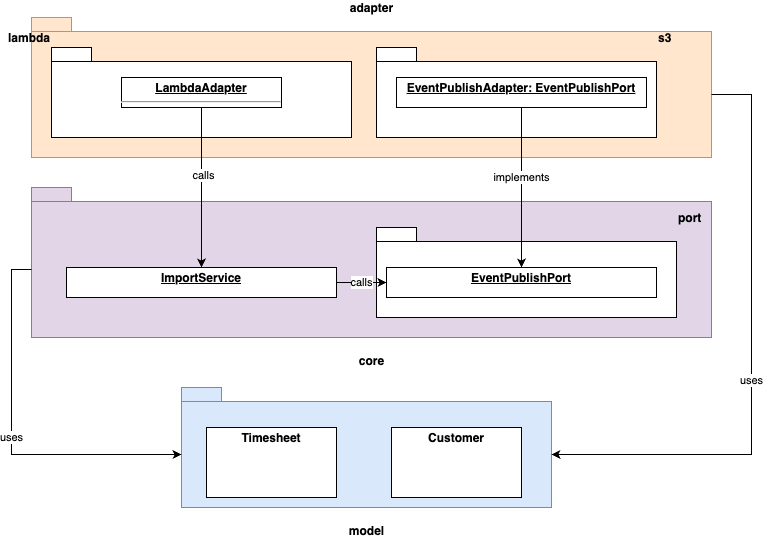

The diagram above was exported from draw.io. Its source (the exported page's mxGraphModel, read from the mxfile embedded in the PNG):
<mxGraphModel dx="2074" dy="1214" grid="1" gridSize="10" guides="1" tooltips="1" connect="1" arrows="1" fold="1" page="1" pageScale="1" pageWidth="1100" pageHeight="850" background="none" math="0" shadow="0">
  <root>
    <mxCell id="0" />
    <mxCell id="1" parent="0" />
    <mxCell id="1LGuYxxO9ACJs3D4ooAu-13" value="core" style="shape=folder;fontStyle=1;spacingTop=10;tabWidth=40;tabHeight=14;tabPosition=left;html=1;labelPosition=center;verticalLabelPosition=bottom;align=center;verticalAlign=top;fillColor=#e1d5e7;strokeColor=#9673a6;" parent="1" vertex="1">
      <mxGeometry x="80" y="270" width="680" height="150" as="geometry" />
    </mxCell>
    <mxCell id="1LGuYxxO9ACJs3D4ooAu-19" value="port" style="shape=folder;fontStyle=1;spacingTop=10;tabWidth=40;tabHeight=14;tabPosition=left;html=1;labelPosition=right;verticalLabelPosition=top;align=left;verticalAlign=bottom;" parent="1" vertex="1">
      <mxGeometry x="425" y="310" width="300" height="90" as="geometry" />
    </mxCell>
    <mxCell id="1LGuYxxO9ACJs3D4ooAu-21" value="" style="group" parent="1" vertex="1" connectable="0">
      <mxGeometry x="80" y="100" width="680" height="140" as="geometry" />
    </mxCell>
    <mxCell id="1LGuYxxO9ACJs3D4ooAu-14" value="adapter" style="shape=folder;fontStyle=1;spacingTop=10;tabWidth=40;tabHeight=14;tabPosition=left;html=1;align=center;labelPosition=center;verticalLabelPosition=top;verticalAlign=bottom;fillColor=#ffe6cc;strokeColor=#d79b00;" parent="1LGuYxxO9ACJs3D4ooAu-21" vertex="1">
      <mxGeometry width="680" height="140" as="geometry" />
    </mxCell>
    <mxCell id="1LGuYxxO9ACJs3D4ooAu-15" value="lambda" style="shape=folder;fontStyle=1;spacingTop=10;tabWidth=40;tabHeight=14;tabPosition=left;html=1;labelPosition=left;verticalLabelPosition=top;align=right;verticalAlign=bottom;" parent="1LGuYxxO9ACJs3D4ooAu-21" vertex="1">
      <mxGeometry x="20" y="30" width="300" height="90" as="geometry" />
    </mxCell>
    <mxCell id="1LGuYxxO9ACJs3D4ooAu-16" value="s3" style="shape=folder;fontStyle=1;spacingTop=10;tabWidth=40;tabHeight=14;tabPosition=left;html=1;labelPosition=right;verticalLabelPosition=top;align=left;verticalAlign=bottom;" parent="1LGuYxxO9ACJs3D4ooAu-21" vertex="1">
      <mxGeometry x="345" y="30" width="280" height="90" as="geometry" />
    </mxCell>
    <mxCell id="1LGuYxxO9ACJs3D4ooAu-17" value="&lt;p style=&quot;margin:0px;margin-top:4px;text-align:center;text-decoration:underline;&quot;&gt;&lt;b&gt;LambdaAdapter&lt;/b&gt;&lt;/p&gt;&lt;hr&gt;&lt;p style=&quot;margin:0px;margin-left:8px;&quot;&gt;&lt;br&gt;&lt;/p&gt;" style="verticalAlign=top;align=left;overflow=fill;fontSize=12;fontFamily=Helvetica;html=1;" parent="1LGuYxxO9ACJs3D4ooAu-21" vertex="1">
      <mxGeometry x="90" y="60" width="160" height="30" as="geometry" />
    </mxCell>
    <mxCell id="1LGuYxxO9ACJs3D4ooAu-18" value="&lt;p style=&quot;margin:0px;margin-top:4px;text-align:center;text-decoration:underline;&quot;&gt;&lt;b&gt;EventPublishAdapter: EventPublishPort&lt;/b&gt;&lt;/p&gt;" style="verticalAlign=top;align=left;overflow=fill;fontSize=12;fontFamily=Helvetica;html=1;" parent="1LGuYxxO9ACJs3D4ooAu-21" vertex="1">
      <mxGeometry x="365" y="60" width="250" height="30" as="geometry" />
    </mxCell>
    <mxCell id="1LGuYxxO9ACJs3D4ooAu-22" value="&lt;p style=&quot;margin:0px;margin-top:4px;text-align:center;text-decoration:underline;&quot;&gt;&lt;b&gt;EventPublishPort&lt;/b&gt;&lt;/p&gt;" style="verticalAlign=top;align=left;overflow=fill;fontSize=12;fontFamily=Helvetica;html=1;" parent="1" vertex="1">
      <mxGeometry x="435" y="350" width="270" height="30" as="geometry" />
    </mxCell>
    <mxCell id="1LGuYxxO9ACJs3D4ooAu-24" value="" style="endArrow=classic;html=1;rounded=0;entryX=0.5;entryY=0;entryDx=0;entryDy=0;exitX=0.5;exitY=1;exitDx=0;exitDy=0;" parent="1" source="1LGuYxxO9ACJs3D4ooAu-18" target="1LGuYxxO9ACJs3D4ooAu-22" edge="1">
      <mxGeometry width="50" height="50" relative="1" as="geometry">
        <mxPoint x="780" y="240" as="sourcePoint" />
        <mxPoint x="830" y="190" as="targetPoint" />
      </mxGeometry>
    </mxCell>
    <mxCell id="1LGuYxxO9ACJs3D4ooAu-25" value="implements" style="edgeLabel;html=1;align=center;verticalAlign=middle;resizable=0;points=[];" parent="1LGuYxxO9ACJs3D4ooAu-24" vertex="1" connectable="0">
      <mxGeometry x="-0.1375" y="-1" relative="1" as="geometry">
        <mxPoint as="offset" />
      </mxGeometry>
    </mxCell>
    <mxCell id="1LGuYxxO9ACJs3D4ooAu-26" value="&lt;p style=&quot;margin:0px;margin-top:4px;text-align:center;text-decoration:underline;&quot;&gt;&lt;b&gt;ImportService&lt;/b&gt;&lt;/p&gt;" style="verticalAlign=top;align=left;overflow=fill;fontSize=12;fontFamily=Helvetica;html=1;" parent="1" vertex="1">
      <mxGeometry x="115" y="350" width="270" height="30" as="geometry" />
    </mxCell>
    <mxCell id="1LGuYxxO9ACJs3D4ooAu-27" value="calls" style="endArrow=classic;html=1;rounded=0;entryX=0;entryY=0.5;entryDx=0;entryDy=0;" parent="1" source="1LGuYxxO9ACJs3D4ooAu-26" target="1LGuYxxO9ACJs3D4ooAu-22" edge="1">
      <mxGeometry width="50" height="50" relative="1" as="geometry">
        <mxPoint x="340" y="620" as="sourcePoint" />
        <mxPoint x="390" y="570" as="targetPoint" />
      </mxGeometry>
    </mxCell>
    <mxCell id="1LGuYxxO9ACJs3D4ooAu-28" value="" style="endArrow=classic;html=1;rounded=0;entryX=0.5;entryY=0;entryDx=0;entryDy=0;exitX=0.5;exitY=1;exitDx=0;exitDy=0;" parent="1" source="1LGuYxxO9ACJs3D4ooAu-17" target="1LGuYxxO9ACJs3D4ooAu-26" edge="1">
      <mxGeometry width="50" height="50" relative="1" as="geometry">
        <mxPoint x="200" y="290" as="sourcePoint" />
        <mxPoint x="250" y="240" as="targetPoint" />
      </mxGeometry>
    </mxCell>
    <mxCell id="1LGuYxxO9ACJs3D4ooAu-29" value="calls" style="edgeLabel;html=1;align=center;verticalAlign=middle;resizable=0;points=[];" parent="1LGuYxxO9ACJs3D4ooAu-28" vertex="1" connectable="0">
      <mxGeometry x="-0.1625" y="1" relative="1" as="geometry">
        <mxPoint as="offset" />
      </mxGeometry>
    </mxCell>
    <mxCell id="1LGuYxxO9ACJs3D4ooAu-30" value="model" style="shape=folder;fontStyle=1;spacingTop=10;tabWidth=40;tabHeight=14;tabPosition=left;html=1;labelPosition=center;verticalLabelPosition=bottom;align=center;verticalAlign=top;fillColor=#dae8fc;strokeColor=#6c8ebf;" parent="1" vertex="1">
      <mxGeometry x="230" y="470" width="370" height="120" as="geometry" />
    </mxCell>
    <mxCell id="1LGuYxxO9ACJs3D4ooAu-31" value="uses" style="endArrow=classic;html=1;rounded=0;entryX=0;entryY=0;entryDx=0;entryDy=67;entryPerimeter=0;exitX=0;exitY=0;exitDx=0;exitDy=82;exitPerimeter=0;" parent="1" source="1LGuYxxO9ACJs3D4ooAu-13" target="1LGuYxxO9ACJs3D4ooAu-30" edge="1">
      <mxGeometry width="50" height="50" relative="1" as="geometry">
        <mxPoint x="160" y="550" as="sourcePoint" />
        <mxPoint x="190" y="570" as="targetPoint" />
        <Array as="points">
          <mxPoint x="60" y="352" />
          <mxPoint x="60" y="537" />
        </Array>
      </mxGeometry>
    </mxCell>
    <mxCell id="1LGuYxxO9ACJs3D4ooAu-33" value="" style="endArrow=classic;html=1;rounded=0;entryX=0;entryY=0;entryDx=370;entryDy=67;entryPerimeter=0;exitX=0;exitY=0;exitDx=680;exitDy=77;exitPerimeter=0;" parent="1" source="1LGuYxxO9ACJs3D4ooAu-14" target="1LGuYxxO9ACJs3D4ooAu-30" edge="1">
      <mxGeometry width="50" height="50" relative="1" as="geometry">
        <mxPoint x="260" y="430" as="sourcePoint" />
        <mxPoint x="375.04999999999995" y="513.95" as="targetPoint" />
        <Array as="points">
          <mxPoint x="800" y="177" />
          <mxPoint x="800" y="537" />
        </Array>
      </mxGeometry>
    </mxCell>
    <mxCell id="1LGuYxxO9ACJs3D4ooAu-34" value="uses" style="edgeLabel;html=1;align=center;verticalAlign=middle;resizable=0;points=[];" parent="1LGuYxxO9ACJs3D4ooAu-33" vertex="1" connectable="0">
      <mxGeometry x="0.0841" y="-1" relative="1" as="geometry">
        <mxPoint as="offset" />
      </mxGeometry>
    </mxCell>
    <mxCell id="1LGuYxxO9ACJs3D4ooAu-35" value="&lt;p style=&quot;margin:0px;margin-top:4px;text-align:center;&quot;&gt;&lt;b&gt;Timesheet&lt;/b&gt;&lt;/p&gt;&lt;p style=&quot;margin:0px;margin-left:4px;&quot;&gt;&lt;br&gt;&lt;/p&gt;&lt;p style=&quot;margin:0px;margin-left:4px;&quot;&gt;&lt;br&gt;&lt;/p&gt;" style="verticalAlign=top;align=left;overflow=fill;fontSize=12;fontFamily=Helvetica;html=1;" parent="1" vertex="1">
      <mxGeometry x="255" y="510" width="130" height="70" as="geometry" />
    </mxCell>
    <mxCell id="1LGuYxxO9ACJs3D4ooAu-36" value="&lt;p style=&quot;margin:0px;margin-top:4px;text-align:center;&quot;&gt;&lt;b&gt;Customer&lt;/b&gt;&lt;/p&gt;" style="verticalAlign=top;align=left;overflow=fill;fontSize=12;fontFamily=Helvetica;html=1;" parent="1" vertex="1">
      <mxGeometry x="440" y="510" width="130" height="70" as="geometry" />
    </mxCell>
  </root>
</mxGraphModel>